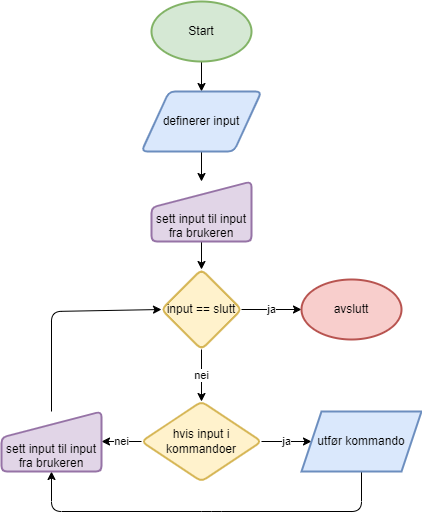

The diagram above was exported from draw.io. Its source (the exported page's mxGraphModel, read from the mxfile embedded in the PNG):
<mxGraphModel dx="789" dy="571" grid="1" gridSize="10" guides="1" tooltips="1" connect="1" arrows="1" fold="1" page="1" pageScale="1" pageWidth="850" pageHeight="1100" math="0" shadow="0">
  <root>
    <mxCell id="0" />
    <mxCell id="1" parent="0" />
    <mxCell id="8" style="edgeStyle=none;html=1;exitX=0.5;exitY=1;exitDx=0;exitDy=0;exitPerimeter=0;entryX=0.5;entryY=0;entryDx=0;entryDy=0;" parent="1" source="2" target="5" edge="1">
      <mxGeometry relative="1" as="geometry" />
    </mxCell>
    <mxCell id="2" value="Start" style="strokeWidth=2;html=1;shape=mxgraph.flowchart.start_1;whiteSpace=wrap;fillColor=#d5e8d4;strokeColor=#82b366;" parent="1" vertex="1">
      <mxGeometry x="370" y="290" width="100" height="60" as="geometry" />
    </mxCell>
    <mxCell id="11" style="edgeStyle=none;html=1;exitX=0.5;exitY=1;exitDx=0;exitDy=0;entryX=0.5;entryY=0;entryDx=0;entryDy=0;" parent="1" source="5" target="10" edge="1">
      <mxGeometry relative="1" as="geometry" />
    </mxCell>
    <mxCell id="5" value="definerer input" style="shape=parallelogram;html=1;strokeWidth=2;perimeter=parallelogramPerimeter;whiteSpace=wrap;rounded=1;arcSize=12;size=0.23;fillColor=#dae8fc;strokeColor=#6c8ebf;" parent="1" vertex="1">
      <mxGeometry x="360" y="380" width="120" height="60" as="geometry" />
    </mxCell>
    <mxCell id="13" value="ja" style="edgeStyle=none;html=1;exitX=1;exitY=0.5;exitDx=0;exitDy=0;entryX=0;entryY=0.5;entryDx=0;entryDy=0;entryPerimeter=0;" parent="1" source="6" target="9" edge="1">
      <mxGeometry relative="1" as="geometry" />
    </mxCell>
    <mxCell id="16" value="nei" style="edgeStyle=none;html=1;" parent="1" source="6" target="15" edge="1">
      <mxGeometry relative="1" as="geometry" />
    </mxCell>
    <mxCell id="6" value="input == slutt" style="rhombus;whiteSpace=wrap;html=1;strokeWidth=2;rounded=1;arcSize=12;fillColor=#fff2cc;strokeColor=#d6b656;" parent="1" vertex="1">
      <mxGeometry x="380" y="558" width="80" height="80" as="geometry" />
    </mxCell>
    <mxCell id="9" value="avslutt" style="strokeWidth=2;html=1;shape=mxgraph.flowchart.start_1;whiteSpace=wrap;fillColor=#f8cecc;strokeColor=#b85450;" parent="1" vertex="1">
      <mxGeometry x="520" y="568" width="100" height="60" as="geometry" />
    </mxCell>
    <mxCell id="12" style="edgeStyle=none;html=1;exitX=0.5;exitY=1;exitDx=0;exitDy=0;entryX=0.5;entryY=0;entryDx=0;entryDy=0;" parent="1" source="10" target="6" edge="1">
      <mxGeometry relative="1" as="geometry" />
    </mxCell>
    <mxCell id="10" value="&lt;br&gt;&lt;br&gt;sett input til input fra brukeren" style="html=1;strokeWidth=2;shape=manualInput;whiteSpace=wrap;rounded=1;size=26;arcSize=11;fillColor=#e1d5e7;strokeColor=#9673a6;" parent="1" vertex="1">
      <mxGeometry x="370" y="470" width="100" height="60" as="geometry" />
    </mxCell>
    <mxCell id="18" value="ja" style="edgeStyle=none;html=1;exitX=1;exitY=0.5;exitDx=0;exitDy=0;entryX=0;entryY=0.5;entryDx=0;entryDy=0;" parent="1" source="15" target="17" edge="1">
      <mxGeometry relative="1" as="geometry" />
    </mxCell>
    <mxCell id="20" value="nei" style="edgeStyle=none;html=1;exitX=0;exitY=0.5;exitDx=0;exitDy=0;entryX=1;entryY=0.5;entryDx=0;entryDy=0;" parent="1" source="15" target="19" edge="1">
      <mxGeometry relative="1" as="geometry" />
    </mxCell>
    <mxCell id="15" value="&lt;br&gt;&lt;span style=&quot;color: rgb(0, 0, 0); font-family: Helvetica; font-size: 12px; font-style: normal; font-variant-ligatures: normal; font-variant-caps: normal; font-weight: 400; letter-spacing: normal; orphans: 2; text-align: center; text-indent: 0px; text-transform: none; widows: 2; word-spacing: 0px; -webkit-text-stroke-width: 0px; text-decoration-thickness: initial; text-decoration-style: initial; text-decoration-color: initial; float: none; display: inline !important;&quot;&gt;hvis input i kommandoer&lt;br&gt;&lt;br&gt;&lt;/span&gt;" style="rhombus;whiteSpace=wrap;html=1;strokeWidth=2;rounded=1;arcSize=12;fillColor=#fff2cc;strokeColor=#d6b656;labelBackgroundColor=none;" parent="1" vertex="1">
      <mxGeometry x="360" y="690" width="120" height="80" as="geometry" />
    </mxCell>
    <mxCell id="22" style="edgeStyle=none;html=1;exitX=0.5;exitY=1;exitDx=0;exitDy=0;entryX=0.5;entryY=1;entryDx=0;entryDy=0;" parent="1" source="17" target="19" edge="1">
      <mxGeometry relative="1" as="geometry">
        <mxPoint x="580.1428571428571" y="840" as="targetPoint" />
        <Array as="points">
          <mxPoint x="580" y="800" />
          <mxPoint x="430" y="800" />
          <mxPoint x="270" y="800" />
        </Array>
      </mxGeometry>
    </mxCell>
    <mxCell id="17" value="utfør kommando" style="shape=parallelogram;perimeter=parallelogramPerimeter;whiteSpace=wrap;html=1;fixedSize=1;strokeWidth=2;fillColor=#dae8fc;strokeColor=#6c8ebf;" parent="1" vertex="1">
      <mxGeometry x="520" y="700" width="120" height="60" as="geometry" />
    </mxCell>
    <mxCell id="21" style="edgeStyle=none;html=1;exitX=0.5;exitY=0;exitDx=0;exitDy=0;entryX=0;entryY=0.5;entryDx=0;entryDy=0;" parent="1" source="19" target="6" edge="1">
      <mxGeometry relative="1" as="geometry">
        <Array as="points">
          <mxPoint x="270" y="600" />
        </Array>
      </mxGeometry>
    </mxCell>
    <mxCell id="19" value="&lt;br&gt;&lt;br&gt;sett input til input fra brukeren" style="html=1;strokeWidth=2;shape=manualInput;whiteSpace=wrap;rounded=1;size=26;arcSize=11;fillColor=#e1d5e7;strokeColor=#9673a6;" parent="1" vertex="1">
      <mxGeometry x="220" y="700" width="100" height="60" as="geometry" />
    </mxCell>
  </root>
</mxGraphModel>